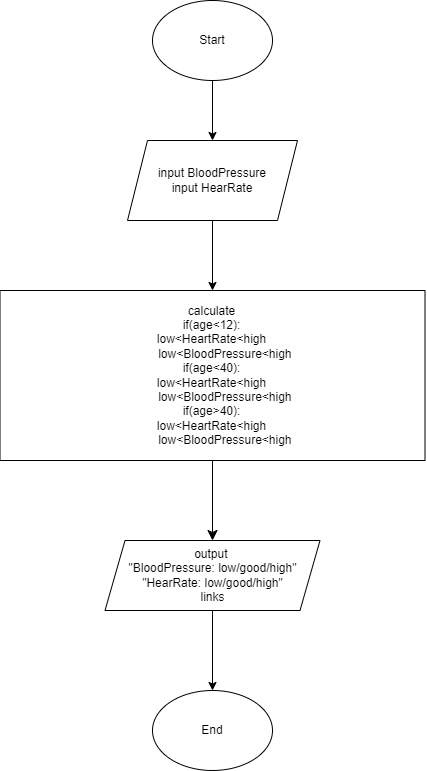

The diagram above was exported from draw.io. Its source (the exported page's mxGraphModel, read from the mxfile embedded in the PNG):
<mxGraphModel dx="696" dy="881" grid="1" gridSize="10" guides="1" tooltips="1" connect="1" arrows="1" fold="1" page="1" pageScale="1" pageWidth="850" pageHeight="1100" math="0" shadow="0">
  <root>
    <mxCell id="0" />
    <mxCell id="1" parent="0" />
    <mxCell id="228W8CNDbVZTAEP4AZJq-6" style="edgeStyle=orthogonalEdgeStyle;rounded=0;orthogonalLoop=1;jettySize=auto;html=1;exitX=0.5;exitY=1;exitDx=0;exitDy=0;entryX=0.5;entryY=0;entryDx=0;entryDy=0;" parent="1" source="228W8CNDbVZTAEP4AZJq-1" target="228W8CNDbVZTAEP4AZJq-2" edge="1">
      <mxGeometry relative="1" as="geometry" />
    </mxCell>
    <mxCell id="228W8CNDbVZTAEP4AZJq-1" value="Start" style="ellipse;whiteSpace=wrap;html=1;" parent="1" vertex="1">
      <mxGeometry x="200" y="120" width="120" height="80" as="geometry" />
    </mxCell>
    <mxCell id="228W8CNDbVZTAEP4AZJq-7" style="edgeStyle=orthogonalEdgeStyle;rounded=0;orthogonalLoop=1;jettySize=auto;html=1;exitX=0.5;exitY=1;exitDx=0;exitDy=0;entryX=0.5;entryY=0;entryDx=0;entryDy=0;" parent="1" source="228W8CNDbVZTAEP4AZJq-2" target="228W8CNDbVZTAEP4AZJq-3" edge="1">
      <mxGeometry relative="1" as="geometry" />
    </mxCell>
    <mxCell id="228W8CNDbVZTAEP4AZJq-2" value="input BloodPressure&lt;div&gt;input HearRate&lt;/div&gt;" style="shape=parallelogram;perimeter=parallelogramPerimeter;whiteSpace=wrap;html=1;fixedSize=1;" parent="1" vertex="1">
      <mxGeometry x="175" y="260" width="170" height="80" as="geometry" />
    </mxCell>
    <mxCell id="qraRhXC_c5fbNCPiVO7y-8" style="edgeStyle=none;curved=1;rounded=0;orthogonalLoop=1;jettySize=auto;html=1;exitX=0.5;exitY=1;exitDx=0;exitDy=0;entryX=0.5;entryY=0;entryDx=0;entryDy=0;fontSize=12;startSize=8;endSize=8;" edge="1" parent="1" source="228W8CNDbVZTAEP4AZJq-3" target="228W8CNDbVZTAEP4AZJq-4">
      <mxGeometry relative="1" as="geometry" />
    </mxCell>
    <mxCell id="228W8CNDbVZTAEP4AZJq-3" value="calculate&lt;br&gt;&lt;div&gt;if(age&amp;lt;12):&lt;/div&gt;&lt;div&gt;&lt;span style=&quot;background-color: initial;&quot;&gt;low&amp;lt;HeartRate&amp;lt;high&lt;/span&gt;&lt;/div&gt;&lt;div&gt;&lt;span style=&quot;background-color: initial;&quot;&gt;&lt;span style=&quot;white-space: pre;&quot;&gt;&#09;&lt;/span&gt;low&amp;lt;BloodPressure&amp;lt;high&lt;/span&gt;&lt;/div&gt;&lt;div&gt;if(age&amp;lt;40):&lt;/div&gt;&lt;div&gt;&lt;span style=&quot;background-color: initial;&quot;&gt;low&amp;lt;HeartRate&amp;lt;high&lt;/span&gt;&lt;/div&gt;&lt;div&gt;&lt;div&gt;&lt;span style=&quot;white-space: pre;&quot;&gt;&#09;&lt;/span&gt;low&amp;lt;BloodPressure&amp;lt;high&lt;/div&gt;&lt;/div&gt;&lt;div&gt;&lt;div&gt;if(age&amp;gt;40):&lt;/div&gt;&lt;div&gt;&lt;span style=&quot;background-color: initial;&quot;&gt;low&amp;lt;HeartRate&amp;lt;high&lt;/span&gt;&lt;/div&gt;&lt;div&gt;&lt;span style=&quot;white-space: pre;&quot;&gt;&#09;&lt;/span&gt;low&amp;lt;BloodPressure&amp;lt;high&lt;/div&gt;&lt;/div&gt;" style="rounded=0;whiteSpace=wrap;html=1;" parent="1" vertex="1">
      <mxGeometry x="47.5" y="410" width="425" height="170" as="geometry" />
    </mxCell>
    <mxCell id="228W8CNDbVZTAEP4AZJq-9" style="edgeStyle=orthogonalEdgeStyle;rounded=0;orthogonalLoop=1;jettySize=auto;html=1;exitX=0.5;exitY=1;exitDx=0;exitDy=0;entryX=0.5;entryY=0;entryDx=0;entryDy=0;" parent="1" source="228W8CNDbVZTAEP4AZJq-4" target="228W8CNDbVZTAEP4AZJq-5" edge="1">
      <mxGeometry relative="1" as="geometry" />
    </mxCell>
    <mxCell id="228W8CNDbVZTAEP4AZJq-4" value="output&amp;nbsp;&lt;div&gt;&quot;BloodPressure: low/good/high&quot;&lt;/div&gt;&lt;div&gt;&quot;HearRate:&amp;nbsp;&lt;span style=&quot;background-color: initial;&quot;&gt;low/good/high&quot;&lt;/span&gt;&lt;/div&gt;&lt;div&gt;&lt;span style=&quot;background-color: initial;&quot;&gt;links&lt;/span&gt;&lt;/div&gt;" style="shape=parallelogram;perimeter=parallelogramPerimeter;whiteSpace=wrap;html=1;fixedSize=1;" parent="1" vertex="1">
      <mxGeometry x="152.5" y="660" width="215" height="70" as="geometry" />
    </mxCell>
    <mxCell id="228W8CNDbVZTAEP4AZJq-5" value="End" style="ellipse;whiteSpace=wrap;html=1;" parent="1" vertex="1">
      <mxGeometry x="200" y="810" width="120" height="80" as="geometry" />
    </mxCell>
  </root>
</mxGraphModel>